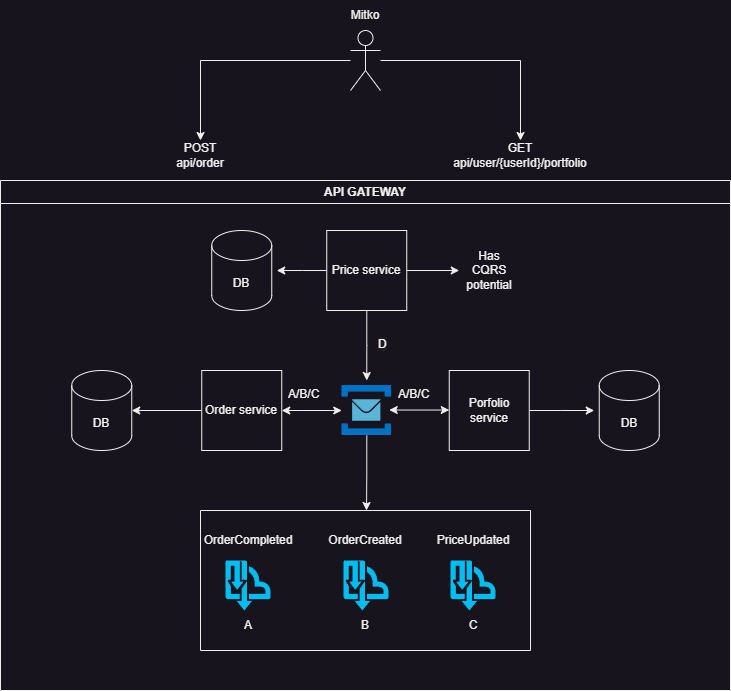

The diagram above was exported from draw.io. Its source (the exported page's mxGraphModel, read from the mxfile embedded in the PNG):
<mxGraphModel dx="1418" dy="1920" grid="1" gridSize="10" guides="1" tooltips="1" connect="1" arrows="1" fold="1" page="1" pageScale="1" pageWidth="850" pageHeight="1100" math="0" shadow="0">
  <root>
    <mxCell id="0" />
    <mxCell id="1" parent="0" />
    <mxCell id="hBEjbJueJkFpoXN3KEkt-58" style="edgeStyle=orthogonalEdgeStyle;rounded=0;orthogonalLoop=1;jettySize=auto;html=1;entryX=0.5;entryY=0;entryDx=0;entryDy=0;" parent="1" source="hBEjbJueJkFpoXN3KEkt-22" target="hBEjbJueJkFpoXN3KEkt-55" edge="1">
      <mxGeometry relative="1" as="geometry">
        <mxPoint x="240" y="-160" as="targetPoint" />
      </mxGeometry>
    </mxCell>
    <mxCell id="hBEjbJueJkFpoXN3KEkt-59" style="edgeStyle=orthogonalEdgeStyle;rounded=0;orthogonalLoop=1;jettySize=auto;html=1;entryX=0.5;entryY=0;entryDx=0;entryDy=0;" parent="1" source="hBEjbJueJkFpoXN3KEkt-22" target="hBEjbJueJkFpoXN3KEkt-56" edge="1">
      <mxGeometry relative="1" as="geometry" />
    </mxCell>
    <mxCell id="hBEjbJueJkFpoXN3KEkt-22" value="" style="shape=umlActor;verticalLabelPosition=bottom;verticalAlign=top;html=1;outlineConnect=0;" parent="1" vertex="1">
      <mxGeometry x="410" y="-260" width="30" height="60" as="geometry" />
    </mxCell>
    <mxCell id="hBEjbJueJkFpoXN3KEkt-47" value="API GATEWAY" style="swimlane;whiteSpace=wrap;html=1;" parent="1" vertex="1">
      <mxGeometry x="60" y="-110" width="730" height="510" as="geometry" />
    </mxCell>
    <mxCell id="hBEjbJueJkFpoXN3KEkt-31" value="" style="swimlane;startSize=0;" parent="hBEjbJueJkFpoXN3KEkt-47" vertex="1">
      <mxGeometry x="200" y="330" width="330" height="140" as="geometry" />
    </mxCell>
    <mxCell id="hBEjbJueJkFpoXN3KEkt-42" value="A" style="text;html=1;align=center;verticalAlign=middle;whiteSpace=wrap;rounded=0;" parent="hBEjbJueJkFpoXN3KEkt-31" vertex="1">
      <mxGeometry x="17.5" y="100" width="60" height="30" as="geometry" />
    </mxCell>
    <mxCell id="hBEjbJueJkFpoXN3KEkt-44" value="B" style="text;html=1;align=center;verticalAlign=middle;whiteSpace=wrap;rounded=0;" parent="hBEjbJueJkFpoXN3KEkt-31" vertex="1">
      <mxGeometry x="135" y="100" width="60" height="30" as="geometry" />
    </mxCell>
    <mxCell id="hBEjbJueJkFpoXN3KEkt-45" value="C" style="text;html=1;align=center;verticalAlign=middle;whiteSpace=wrap;rounded=0;" parent="hBEjbJueJkFpoXN3KEkt-31" vertex="1">
      <mxGeometry x="242.5" y="100" width="60" height="30" as="geometry" />
    </mxCell>
    <mxCell id="hBEjbJueJkFpoXN3KEkt-8" value="OrderCreated" style="text;html=1;align=center;verticalAlign=middle;whiteSpace=wrap;rounded=0;" parent="hBEjbJueJkFpoXN3KEkt-31" vertex="1">
      <mxGeometry x="135" y="15" width="60" height="30" as="geometry" />
    </mxCell>
    <mxCell id="hBEjbJueJkFpoXN3KEkt-16" value="" style="verticalLabelPosition=bottom;html=1;verticalAlign=top;align=center;strokeColor=none;fillColor=#00BEF2;shape=mxgraph.azure.service_bus_topics_and_subscriptions;pointerEvents=1;" parent="hBEjbJueJkFpoXN3KEkt-31" vertex="1">
      <mxGeometry x="143" y="50" width="45" height="50" as="geometry" />
    </mxCell>
    <mxCell id="hBEjbJueJkFpoXN3KEkt-1" value="" style="verticalLabelPosition=bottom;html=1;verticalAlign=top;align=center;strokeColor=none;fillColor=#00BEF2;shape=mxgraph.azure.service_bus_topics_and_subscriptions;pointerEvents=1;" parent="hBEjbJueJkFpoXN3KEkt-31" vertex="1">
      <mxGeometry x="25" y="50" width="45" height="50" as="geometry" />
    </mxCell>
    <mxCell id="hBEjbJueJkFpoXN3KEkt-2" value="" style="verticalLabelPosition=bottom;html=1;verticalAlign=top;align=center;strokeColor=none;fillColor=#00BEF2;shape=mxgraph.azure.service_bus_topics_and_subscriptions;pointerEvents=1;" parent="hBEjbJueJkFpoXN3KEkt-31" vertex="1">
      <mxGeometry x="250" y="50" width="45" height="50" as="geometry" />
    </mxCell>
    <mxCell id="hBEjbJueJkFpoXN3KEkt-7" value="OrderCompleted" style="text;html=1;align=center;verticalAlign=middle;whiteSpace=wrap;rounded=0;" parent="hBEjbJueJkFpoXN3KEkt-31" vertex="1">
      <mxGeometry x="17.5" y="15" width="60" height="30" as="geometry" />
    </mxCell>
    <mxCell id="hBEjbJueJkFpoXN3KEkt-17" value="PriceUpdated" style="text;html=1;align=center;verticalAlign=middle;whiteSpace=wrap;rounded=0;" parent="hBEjbJueJkFpoXN3KEkt-31" vertex="1">
      <mxGeometry x="242.5" y="15" width="60" height="30" as="geometry" />
    </mxCell>
    <mxCell id="kncZ64vfSaHuot59cZs--38" style="edgeStyle=orthogonalEdgeStyle;rounded=0;orthogonalLoop=1;jettySize=auto;html=1;entryX=1;entryY=0.5;entryDx=0;entryDy=0;entryPerimeter=0;" parent="hBEjbJueJkFpoXN3KEkt-47" source="kncZ64vfSaHuot59cZs--1" target="kncZ64vfSaHuot59cZs--37" edge="1">
      <mxGeometry relative="1" as="geometry">
        <mxPoint x="141.25" y="230" as="targetPoint" />
      </mxGeometry>
    </mxCell>
    <mxCell id="kncZ64vfSaHuot59cZs--1" value="Order service" style="whiteSpace=wrap;html=1;aspect=fixed;" parent="hBEjbJueJkFpoXN3KEkt-47" vertex="1">
      <mxGeometry x="201.25" y="190" width="80" height="80" as="geometry" />
    </mxCell>
    <mxCell id="kncZ64vfSaHuot59cZs--26" style="edgeStyle=orthogonalEdgeStyle;rounded=0;orthogonalLoop=1;jettySize=auto;html=1;" parent="hBEjbJueJkFpoXN3KEkt-47" source="kncZ64vfSaHuot59cZs--2" edge="1">
      <mxGeometry relative="1" as="geometry">
        <mxPoint x="593.75" y="230" as="targetPoint" />
      </mxGeometry>
    </mxCell>
    <mxCell id="kncZ64vfSaHuot59cZs--2" value="Porfolio service" style="whiteSpace=wrap;html=1;aspect=fixed;" parent="hBEjbJueJkFpoXN3KEkt-47" vertex="1">
      <mxGeometry x="448.75" y="190" width="80" height="80" as="geometry" />
    </mxCell>
    <mxCell id="hBEjbJueJkFpoXN3KEkt-24" style="edgeStyle=orthogonalEdgeStyle;rounded=0;orthogonalLoop=1;jettySize=auto;html=1;" parent="hBEjbJueJkFpoXN3KEkt-47" source="kncZ64vfSaHuot59cZs--3" edge="1">
      <mxGeometry relative="1" as="geometry">
        <mxPoint x="276.25" y="90" as="targetPoint" />
      </mxGeometry>
    </mxCell>
    <mxCell id="hBEjbJueJkFpoXN3KEkt-40" style="edgeStyle=orthogonalEdgeStyle;rounded=0;orthogonalLoop=1;jettySize=auto;html=1;" parent="hBEjbJueJkFpoXN3KEkt-47" source="kncZ64vfSaHuot59cZs--3" edge="1">
      <mxGeometry relative="1" as="geometry">
        <mxPoint x="366.25" y="200" as="targetPoint" />
      </mxGeometry>
    </mxCell>
    <mxCell id="Skwu8MusxkoqqQe7stV1-112" style="edgeStyle=orthogonalEdgeStyle;rounded=0;orthogonalLoop=1;jettySize=auto;html=1;entryX=0;entryY=0.5;entryDx=0;entryDy=0;" parent="hBEjbJueJkFpoXN3KEkt-47" source="kncZ64vfSaHuot59cZs--3" target="Skwu8MusxkoqqQe7stV1-109" edge="1">
      <mxGeometry relative="1" as="geometry">
        <mxPoint x="440" y="90" as="targetPoint" />
      </mxGeometry>
    </mxCell>
    <mxCell id="kncZ64vfSaHuot59cZs--3" value="Price service" style="whiteSpace=wrap;html=1;aspect=fixed;" parent="hBEjbJueJkFpoXN3KEkt-47" vertex="1">
      <mxGeometry x="326.25" y="50" width="80" height="80" as="geometry" />
    </mxCell>
    <mxCell id="hBEjbJueJkFpoXN3KEkt-54" style="edgeStyle=orthogonalEdgeStyle;rounded=0;orthogonalLoop=1;jettySize=auto;html=1;" parent="hBEjbJueJkFpoXN3KEkt-47" source="kncZ64vfSaHuot59cZs--12" edge="1">
      <mxGeometry relative="1" as="geometry">
        <mxPoint x="366" y="330" as="targetPoint" />
      </mxGeometry>
    </mxCell>
    <mxCell id="kncZ64vfSaHuot59cZs--12" value="" style="image;sketch=0;aspect=fixed;html=1;points=[];align=center;fontSize=12;image=img/lib/mscae/Service_Bus.svg;" parent="hBEjbJueJkFpoXN3KEkt-47" vertex="1">
      <mxGeometry x="341.25" y="205" width="50" height="50" as="geometry" />
    </mxCell>
    <mxCell id="kncZ64vfSaHuot59cZs--25" value="DB" style="shape=cylinder3;whiteSpace=wrap;html=1;boundedLbl=1;backgroundOutline=1;size=15;" parent="hBEjbJueJkFpoXN3KEkt-47" vertex="1">
      <mxGeometry x="598.75" y="190" width="60" height="80" as="geometry" />
    </mxCell>
    <mxCell id="kncZ64vfSaHuot59cZs--37" value="DB" style="shape=cylinder3;whiteSpace=wrap;html=1;boundedLbl=1;backgroundOutline=1;size=15;" parent="hBEjbJueJkFpoXN3KEkt-47" vertex="1">
      <mxGeometry x="71.25" y="190" width="60" height="80" as="geometry" />
    </mxCell>
    <mxCell id="hBEjbJueJkFpoXN3KEkt-23" value="DB" style="shape=cylinder3;whiteSpace=wrap;html=1;boundedLbl=1;backgroundOutline=1;size=15;" parent="hBEjbJueJkFpoXN3KEkt-47" vertex="1">
      <mxGeometry x="211.25" y="50" width="60" height="80" as="geometry" />
    </mxCell>
    <mxCell id="hBEjbJueJkFpoXN3KEkt-36" value="" style="endArrow=classic;startArrow=classic;html=1;rounded=0;" parent="hBEjbJueJkFpoXN3KEkt-47" target="kncZ64vfSaHuot59cZs--12" edge="1">
      <mxGeometry width="50" height="50" relative="1" as="geometry">
        <mxPoint x="281.25" y="230" as="sourcePoint" />
        <mxPoint x="331.25" y="180" as="targetPoint" />
      </mxGeometry>
    </mxCell>
    <mxCell id="hBEjbJueJkFpoXN3KEkt-37" value="" style="endArrow=classic;startArrow=classic;html=1;rounded=0;" parent="hBEjbJueJkFpoXN3KEkt-47" edge="1">
      <mxGeometry width="50" height="50" relative="1" as="geometry">
        <mxPoint x="388.75" y="229.51999999999998" as="sourcePoint" />
        <mxPoint x="448.75" y="229.51999999999998" as="targetPoint" />
      </mxGeometry>
    </mxCell>
    <mxCell id="hBEjbJueJkFpoXN3KEkt-46" value="&lt;span style=&quot;color: rgb(240, 240, 240); font-family: Helvetica; font-size: 12px; font-style: normal; font-variant-ligatures: normal; font-variant-caps: normal; font-weight: 400; letter-spacing: normal; orphans: 2; text-align: center; text-indent: 0px; text-transform: none; widows: 2; word-spacing: 0px; -webkit-text-stroke-width: 0px; white-space: normal; background-color: rgb(27, 29, 30); text-decoration-thickness: initial; text-decoration-style: initial; text-decoration-color: initial; display: inline !important; float: none;&quot;&gt;D&lt;/span&gt;" style="text;whiteSpace=wrap;html=1;" parent="hBEjbJueJkFpoXN3KEkt-47" vertex="1">
      <mxGeometry x="376.25" y="150" width="30" height="40" as="geometry" />
    </mxCell>
    <mxCell id="hBEjbJueJkFpoXN3KEkt-50" value="&lt;div style=&quot;text-align: center;&quot;&gt;A/B/C&lt;/div&gt;" style="text;whiteSpace=wrap;html=1;" parent="hBEjbJueJkFpoXN3KEkt-47" vertex="1">
      <mxGeometry x="286.25" y="200" width="30" height="40" as="geometry" />
    </mxCell>
    <mxCell id="hBEjbJueJkFpoXN3KEkt-51" value="&lt;div style=&quot;text-align: center;&quot;&gt;A/B/C&lt;/div&gt;" style="text;whiteSpace=wrap;html=1;" parent="hBEjbJueJkFpoXN3KEkt-47" vertex="1">
      <mxGeometry x="396.25" y="200" width="30" height="40" as="geometry" />
    </mxCell>
    <mxCell id="Skwu8MusxkoqqQe7stV1-109" value="Has CQRS potential" style="text;html=1;align=center;verticalAlign=middle;whiteSpace=wrap;rounded=0;" parent="hBEjbJueJkFpoXN3KEkt-47" vertex="1">
      <mxGeometry x="458.75" y="75" width="60" height="30" as="geometry" />
    </mxCell>
    <mxCell id="hBEjbJueJkFpoXN3KEkt-55" value="POST api/order" style="text;html=1;align=center;verticalAlign=middle;whiteSpace=wrap;rounded=0;" parent="1" vertex="1">
      <mxGeometry x="230" y="-150" width="60" height="30" as="geometry" />
    </mxCell>
    <mxCell id="hBEjbJueJkFpoXN3KEkt-56" value="GET api/user/{userId}/portfolio" style="text;html=1;align=center;verticalAlign=middle;whiteSpace=wrap;rounded=0;" parent="1" vertex="1">
      <mxGeometry x="550" y="-150" width="60" height="30" as="geometry" />
    </mxCell>
    <mxCell id="hBEjbJueJkFpoXN3KEkt-60" value="Mitko" style="text;html=1;align=center;verticalAlign=middle;whiteSpace=wrap;rounded=0;" parent="1" vertex="1">
      <mxGeometry x="395" y="-290" width="60" height="30" as="geometry" />
    </mxCell>
  </root>
</mxGraphModel>